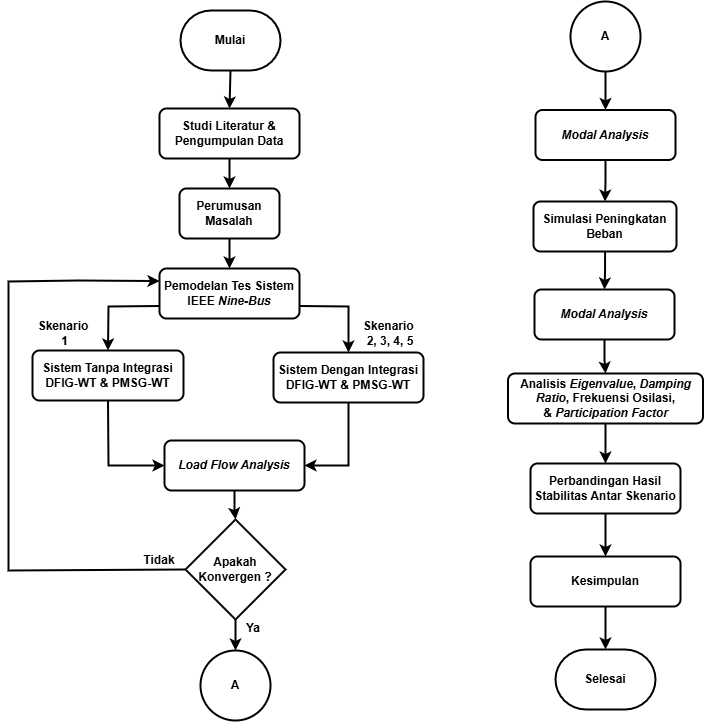

The diagram above was exported from draw.io. Its source (the exported page's mxGraphModel, read from the mxfile embedded in the PNG):
<mxGraphModel dx="1460" dy="757" grid="1" gridSize="10" guides="1" tooltips="1" connect="1" arrows="1" fold="1" page="1" pageScale="1" pageWidth="850" pageHeight="1100" math="0" shadow="0">
  <root>
    <mxCell id="0" />
    <mxCell id="1" parent="0" />
    <mxCell id="0MQ6b2UBc19x-fTPH15R-11" edge="1" parent="1" source="DFTQfzrdATtVnyhivyF0-2" style="edgeStyle=orthogonalEdgeStyle;rounded=0;orthogonalLoop=1;jettySize=auto;html=1;fontStyle=1;strokeWidth=2;" target="DFTQfzrdATtVnyhivyF0-3" value="">
      <mxGeometry relative="1" as="geometry" />
    </mxCell>
    <mxCell id="DFTQfzrdATtVnyhivyF0-2" parent="1" style="rounded=1;whiteSpace=wrap;html=1;absoluteArcSize=1;arcSize=14;strokeWidth=2;fontStyle=1;" value="Studi Literatur &amp;amp; Pengumpulan Data" vertex="1">
      <mxGeometry height="50" width="140" x="211" y="148" as="geometry" />
    </mxCell>
    <mxCell id="0MQ6b2UBc19x-fTPH15R-12" edge="1" parent="1" source="DFTQfzrdATtVnyhivyF0-3" style="edgeStyle=orthogonalEdgeStyle;rounded=0;orthogonalLoop=1;jettySize=auto;html=1;fontStyle=1;strokeWidth=2;" target="0MQ6b2UBc19x-fTPH15R-1" value="">
      <mxGeometry relative="1" as="geometry" />
    </mxCell>
    <mxCell id="DFTQfzrdATtVnyhivyF0-3" parent="1" style="rounded=1;whiteSpace=wrap;html=1;absoluteArcSize=1;arcSize=14;strokeWidth=2;fontStyle=1" value="Perumusan Masalah" vertex="1">
      <mxGeometry height="50" width="100" x="231" y="228" as="geometry" />
    </mxCell>
    <mxCell id="0MQ6b2UBc19x-fTPH15R-1" parent="1" style="rounded=1;whiteSpace=wrap;html=1;absoluteArcSize=1;arcSize=14;strokeWidth=2;fontStyle=1" value="Pemodelan Tes Sistem IEEE &lt;i&gt;Nine-Bus&lt;/i&gt;" vertex="1">
      <mxGeometry height="50" width="140" x="211" y="308" as="geometry" />
    </mxCell>
    <mxCell id="0MQ6b2UBc19x-fTPH15R-3" parent="1" style="rounded=1;whiteSpace=wrap;html=1;absoluteArcSize=1;arcSize=14;strokeWidth=2;fontStyle=1" value="Sistem Dengan Integrasi DFIG-WT &amp;amp; PMSG-WT" vertex="1">
      <mxGeometry height="50" width="150" x="325" y="392" as="geometry" />
    </mxCell>
    <mxCell id="0MQ6b2UBc19x-fTPH15R-15" edge="1" parent="1" source="0MQ6b2UBc19x-fTPH15R-4" style="edgeStyle=orthogonalEdgeStyle;rounded=0;orthogonalLoop=1;jettySize=auto;html=1;fontStyle=1;strokeWidth=2;" target="0MQ6b2UBc19x-fTPH15R-5" value="">
      <mxGeometry relative="1" as="geometry" />
    </mxCell>
    <mxCell id="0MQ6b2UBc19x-fTPH15R-4" parent="1" style="rounded=1;whiteSpace=wrap;html=1;absoluteArcSize=1;arcSize=14;strokeWidth=2;fontStyle=1" value="&lt;i&gt;Load Flow Analysis&lt;/i&gt;" vertex="1">
      <mxGeometry height="50" width="140" x="216" y="480" as="geometry" />
    </mxCell>
    <mxCell id="0MQ6b2UBc19x-fTPH15R-20" edge="1" parent="1" source="0MQ6b2UBc19x-fTPH15R-5" style="edgeStyle=orthogonalEdgeStyle;rounded=0;orthogonalLoop=1;jettySize=auto;html=1;fontStyle=1;strokeWidth=2;" target="0MQ6b2UBc19x-fTPH15R-19" value="">
      <mxGeometry relative="1" as="geometry" />
    </mxCell>
    <mxCell id="0MQ6b2UBc19x-fTPH15R-5" parent="1" style="strokeWidth=2;html=1;shape=mxgraph.flowchart.decision;whiteSpace=wrap;fontStyle=1" value="Apakah Konvergen ?" vertex="1">
      <mxGeometry height="100" width="100" x="237" y="559" as="geometry" />
    </mxCell>
    <mxCell id="0MQ6b2UBc19x-fTPH15R-6" edge="1" parent="1" source="0MQ6b2UBc19x-fTPH15R-5" style="endArrow=classic;html=1;rounded=0;exitX=0;exitY=0.5;exitDx=0;exitDy=0;exitPerimeter=0;entryX=0;entryY=0.25;entryDx=0;entryDy=0;strokeWidth=2;fontStyle=1" target="0MQ6b2UBc19x-fTPH15R-1" value="">
      <mxGeometry height="50" relative="1" width="50" as="geometry">
        <Array as="points">
          <mxPoint x="60" y="610" />
          <mxPoint x="60" y="321" />
          <mxPoint x="130" y="320" />
        </Array>
        <mxPoint x="290" y="550" as="sourcePoint" />
        <mxPoint x="190" y="310" as="targetPoint" />
      </mxGeometry>
    </mxCell>
    <mxCell id="0MQ6b2UBc19x-fTPH15R-8" parent="1" style="text;html=1;whiteSpace=wrap;strokeColor=none;fillColor=none;align=center;verticalAlign=middle;rounded=0;fontStyle=1;strokeWidth=2;" value="&lt;span&gt;Tidak&lt;/span&gt;" vertex="1">
      <mxGeometry height="30" width="60" x="181" y="585" as="geometry" />
    </mxCell>
    <mxCell id="0MQ6b2UBc19x-fTPH15R-19" parent="1" style="strokeWidth=2;html=1;shape=mxgraph.flowchart.start_2;whiteSpace=wrap;fontStyle=1" value="&lt;span&gt;A&lt;/span&gt;" vertex="1">
      <mxGeometry height="70" width="70" x="252" y="690" as="geometry" />
    </mxCell>
    <mxCell id="0MQ6b2UBc19x-fTPH15R-21" parent="1" style="text;html=1;whiteSpace=wrap;strokeColor=none;fillColor=none;align=center;verticalAlign=middle;rounded=0;fontStyle=1;strokeWidth=2;" value="&lt;span&gt;Ya&lt;/span&gt;" vertex="1">
      <mxGeometry height="30" width="60" x="275" y="653" as="geometry" />
    </mxCell>
    <mxCell id="0MQ6b2UBc19x-fTPH15R-22" parent="1" style="rounded=1;whiteSpace=wrap;html=1;absoluteArcSize=1;arcSize=14;strokeWidth=2;fontStyle=1" value="Sistem Tanpa Integrasi DFIG-WT &amp;amp; PMSG-WT" vertex="1">
      <mxGeometry height="50" width="151" x="84" y="390" as="geometry" />
    </mxCell>
    <mxCell id="0MQ6b2UBc19x-fTPH15R-24" edge="1" parent="1" source="0MQ6b2UBc19x-fTPH15R-1" style="endArrow=classic;html=1;rounded=0;exitX=1;exitY=0.75;exitDx=0;exitDy=0;fontStyle=1;strokeWidth=2;" target="0MQ6b2UBc19x-fTPH15R-3" value="">
      <mxGeometry height="50" relative="1" width="50" as="geometry">
        <Array as="points">
          <mxPoint x="400" y="346" />
        </Array>
        <mxPoint x="354" y="334" as="sourcePoint" />
        <mxPoint x="431" y="390" as="targetPoint" />
      </mxGeometry>
    </mxCell>
    <mxCell id="0MQ6b2UBc19x-fTPH15R-25" edge="1" parent="1" source="0MQ6b2UBc19x-fTPH15R-1" style="endArrow=classic;html=1;rounded=0;exitX=0;exitY=0.75;exitDx=0;exitDy=0;entryX=0.5;entryY=0;entryDx=0;entryDy=0;strokeWidth=2;fontStyle=1" target="0MQ6b2UBc19x-fTPH15R-22" value="">
      <mxGeometry height="50" relative="1" width="50" as="geometry">
        <Array as="points">
          <mxPoint x="160" y="346" />
        </Array>
        <mxPoint x="260" y="450" as="sourcePoint" />
        <mxPoint x="310" y="400" as="targetPoint" />
      </mxGeometry>
    </mxCell>
    <mxCell id="0MQ6b2UBc19x-fTPH15R-26" edge="1" parent="1" source="0MQ6b2UBc19x-fTPH15R-22" style="endArrow=classic;html=1;rounded=0;exitX=0.5;exitY=1;exitDx=0;exitDy=0;entryX=0;entryY=0.5;entryDx=0;entryDy=0;fontStyle=1;strokeWidth=2;" target="0MQ6b2UBc19x-fTPH15R-4" value="">
      <mxGeometry height="50" relative="1" width="50" as="geometry">
        <Array as="points">
          <mxPoint x="160" y="505" />
        </Array>
        <mxPoint x="380" y="460" as="sourcePoint" />
        <mxPoint x="430" y="410" as="targetPoint" />
      </mxGeometry>
    </mxCell>
    <mxCell id="0MQ6b2UBc19x-fTPH15R-27" edge="1" parent="1" source="0MQ6b2UBc19x-fTPH15R-3" style="endArrow=classic;html=1;rounded=0;exitX=0.5;exitY=1;exitDx=0;exitDy=0;entryX=1;entryY=0.5;entryDx=0;entryDy=0;fontStyle=1;strokeWidth=2;" target="0MQ6b2UBc19x-fTPH15R-4" value="">
      <mxGeometry height="50" relative="1" width="50" as="geometry">
        <Array as="points">
          <mxPoint x="400" y="505" />
        </Array>
        <mxPoint x="270" y="460" as="sourcePoint" />
        <mxPoint x="320" y="410" as="targetPoint" />
      </mxGeometry>
    </mxCell>
    <mxCell id="0MQ6b2UBc19x-fTPH15R-38" edge="1" parent="1" source="0MQ6b2UBc19x-fTPH15R-28" style="edgeStyle=orthogonalEdgeStyle;rounded=0;orthogonalLoop=1;jettySize=auto;html=1;fontStyle=1;strokeWidth=2;" target="0MQ6b2UBc19x-fTPH15R-29" value="">
      <mxGeometry relative="1" as="geometry" />
    </mxCell>
    <mxCell id="0MQ6b2UBc19x-fTPH15R-28" parent="1" style="strokeWidth=2;html=1;shape=mxgraph.flowchart.start_2;whiteSpace=wrap;fontStyle=1" value="&lt;span&gt;A&lt;/span&gt;" vertex="1">
      <mxGeometry height="70" width="70" x="622" y="41" as="geometry" />
    </mxCell>
    <mxCell id="0MQ6b2UBc19x-fTPH15R-46" edge="1" parent="1" source="0MQ6b2UBc19x-fTPH15R-29" style="edgeStyle=orthogonalEdgeStyle;rounded=0;orthogonalLoop=1;jettySize=auto;html=1;fontStyle=1;strokeWidth=2;" target="0MQ6b2UBc19x-fTPH15R-44" value="">
      <mxGeometry relative="1" as="geometry" />
    </mxCell>
    <mxCell id="0MQ6b2UBc19x-fTPH15R-29" parent="1" style="rounded=1;whiteSpace=wrap;html=1;absoluteArcSize=1;arcSize=14;strokeWidth=2;fontStyle=1" value="&lt;i&gt;Modal Analysis&lt;/i&gt;" vertex="1">
      <mxGeometry height="50" width="140" x="587" y="149.5" as="geometry" />
    </mxCell>
    <mxCell id="0MQ6b2UBc19x-fTPH15R-30" parent="1" style="rounded=1;whiteSpace=wrap;html=1;absoluteArcSize=1;arcSize=14;strokeWidth=2;fontStyle=1" value="Analisis &lt;i&gt;Eigenvalue&lt;/i&gt;, &lt;i&gt;Damping Ratio&lt;/i&gt;, Frekuensi Osilasi, &amp;amp;&amp;nbsp;&lt;i&gt;Participation Factor&lt;/i&gt;" vertex="1">
      <mxGeometry height="50" width="195" x="559.5" y="413" as="geometry" />
    </mxCell>
    <mxCell id="0MQ6b2UBc19x-fTPH15R-31" parent="1" style="text;html=1;whiteSpace=wrap;strokeColor=none;fillColor=none;align=center;verticalAlign=middle;rounded=0;fontStyle=1;strokeWidth=2;" value="&lt;span&gt;Skenario&amp;nbsp;&lt;/span&gt;&lt;div&gt;&lt;span&gt;2, 3, 4, 5&lt;/span&gt;&lt;/div&gt;" vertex="1">
      <mxGeometry height="30" width="70" x="407" y="358" as="geometry" />
    </mxCell>
    <mxCell id="0MQ6b2UBc19x-fTPH15R-32" parent="1" style="text;html=1;whiteSpace=wrap;strokeColor=none;fillColor=none;align=center;verticalAlign=middle;rounded=0;fontStyle=1;strokeWidth=2;" value="&lt;span&gt;Skenario&lt;/span&gt;&lt;div&gt;&lt;span&gt;&amp;nbsp;1&lt;/span&gt;&lt;/div&gt;" vertex="1">
      <mxGeometry height="30" width="70" x="80" y="358" as="geometry" />
    </mxCell>
    <mxCell id="0MQ6b2UBc19x-fTPH15R-42" edge="1" parent="1" source="0MQ6b2UBc19x-fTPH15R-33" style="edgeStyle=orthogonalEdgeStyle;rounded=0;orthogonalLoop=1;jettySize=auto;html=1;fontStyle=1;strokeWidth=2;" target="0MQ6b2UBc19x-fTPH15R-34" value="">
      <mxGeometry relative="1" as="geometry" />
    </mxCell>
    <mxCell id="0MQ6b2UBc19x-fTPH15R-33" parent="1" style="rounded=1;whiteSpace=wrap;html=1;absoluteArcSize=1;arcSize=14;strokeWidth=2;fontStyle=1" value="Perbandingan Hasil Stabilitas Antar Skenario" vertex="1">
      <mxGeometry height="50" width="150" x="582" y="503" as="geometry" />
    </mxCell>
    <mxCell id="0MQ6b2UBc19x-fTPH15R-53" edge="1" parent="1" source="0MQ6b2UBc19x-fTPH15R-34" style="edgeStyle=orthogonalEdgeStyle;rounded=0;orthogonalLoop=1;jettySize=auto;html=1;fontStyle=1;strokeWidth=2;" target="0MQ6b2UBc19x-fTPH15R-52" value="">
      <mxGeometry relative="1" as="geometry" />
    </mxCell>
    <mxCell id="0MQ6b2UBc19x-fTPH15R-34" parent="1" style="rounded=1;whiteSpace=wrap;html=1;absoluteArcSize=1;arcSize=14;strokeWidth=2;fontStyle=1" value="Kesimpulan" vertex="1">
      <mxGeometry height="50" width="150" x="582" y="596" as="geometry" />
    </mxCell>
    <mxCell id="0MQ6b2UBc19x-fTPH15R-41" edge="1" parent="1" source="0MQ6b2UBc19x-fTPH15R-30" style="edgeStyle=orthogonalEdgeStyle;rounded=0;orthogonalLoop=1;jettySize=auto;html=1;exitX=0.5;exitY=1;exitDx=0;exitDy=0;entryX=0.5;entryY=0;entryDx=0;entryDy=0;fontStyle=1;strokeWidth=2;" target="0MQ6b2UBc19x-fTPH15R-33" value="">
      <mxGeometry relative="1" as="geometry">
        <mxPoint x="682" y="423" as="sourcePoint" />
        <mxPoint x="682" y="473" as="targetPoint" />
      </mxGeometry>
    </mxCell>
    <mxCell id="0MQ6b2UBc19x-fTPH15R-47" edge="1" parent="1" source="0MQ6b2UBc19x-fTPH15R-44" style="edgeStyle=orthogonalEdgeStyle;rounded=0;orthogonalLoop=1;jettySize=auto;html=1;fontStyle=1;strokeWidth=2;" target="0MQ6b2UBc19x-fTPH15R-45" value="">
      <mxGeometry relative="1" as="geometry" />
    </mxCell>
    <mxCell id="0MQ6b2UBc19x-fTPH15R-44" parent="1" style="rounded=1;whiteSpace=wrap;html=1;absoluteArcSize=1;arcSize=14;strokeWidth=2;fontStyle=1" value="Simulasi Peningkatan Beban" vertex="1">
      <mxGeometry height="50" width="143" x="585" y="241" as="geometry" />
    </mxCell>
    <mxCell id="0MQ6b2UBc19x-fTPH15R-48" edge="1" parent="1" source="0MQ6b2UBc19x-fTPH15R-45" style="edgeStyle=orthogonalEdgeStyle;rounded=0;orthogonalLoop=1;jettySize=auto;html=1;fontStyle=1;strokeWidth=2;" target="0MQ6b2UBc19x-fTPH15R-30" value="">
      <mxGeometry relative="1" as="geometry" />
    </mxCell>
    <mxCell id="0MQ6b2UBc19x-fTPH15R-45" parent="1" style="rounded=1;whiteSpace=wrap;html=1;absoluteArcSize=1;arcSize=14;strokeWidth=2;fontStyle=1" value="&lt;i&gt;Modal Analysis&lt;/i&gt;" vertex="1">
      <mxGeometry height="50" width="140" x="586" y="329" as="geometry" />
    </mxCell>
    <mxCell id="0MQ6b2UBc19x-fTPH15R-49" parent="1" style="strokeWidth=2;html=1;shape=mxgraph.flowchart.terminator;whiteSpace=wrap;fontStyle=1" value="Mulai" vertex="1">
      <mxGeometry height="60" width="100" x="232" y="50" as="geometry" />
    </mxCell>
    <mxCell id="0MQ6b2UBc19x-fTPH15R-51" edge="1" parent="1" source="0MQ6b2UBc19x-fTPH15R-49" style="edgeStyle=orthogonalEdgeStyle;rounded=0;orthogonalLoop=1;jettySize=auto;html=1;entryX=0.5;entryY=0;entryDx=0;entryDy=0;exitX=0.5;exitY=1;exitDx=0;exitDy=0;exitPerimeter=0;fontStyle=1;strokeWidth=2;" target="DFTQfzrdATtVnyhivyF0-2" value="">
      <mxGeometry relative="1" as="geometry">
        <mxPoint x="280" y="120" as="sourcePoint" />
        <mxPoint x="300" y="240" as="targetPoint" />
      </mxGeometry>
    </mxCell>
    <mxCell id="0MQ6b2UBc19x-fTPH15R-52" parent="1" style="strokeWidth=2;html=1;shape=mxgraph.flowchart.terminator;whiteSpace=wrap;fontStyle=1" value="Selesai" vertex="1">
      <mxGeometry height="60" width="100" x="607" y="689" as="geometry" />
    </mxCell>
  </root>
</mxGraphModel>